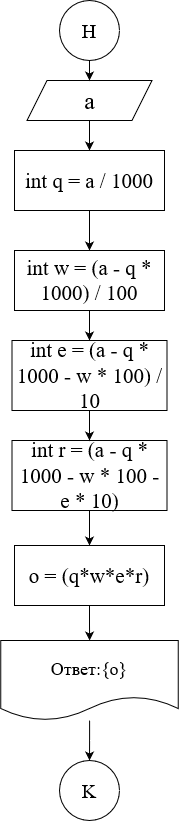

The diagram above was exported from draw.io. Its source (the exported page's mxGraphModel, read from the mxfile embedded in the PNG):
<mxGraphModel dx="1038" dy="564" grid="1" gridSize="10" guides="1" tooltips="1" connect="1" arrows="1" fold="1" page="1" pageScale="1" pageWidth="827" pageHeight="1169" math="0" shadow="0">
  <root>
    <mxCell id="WIyWlLk6GJQsqaUBKTNV-0" />
    <mxCell id="WIyWlLk6GJQsqaUBKTNV-1" parent="WIyWlLk6GJQsqaUBKTNV-0" />
    <mxCell id="FQJYrfYRQeFTtzpLUBO6-1" value="a" style="shape=parallelogram;perimeter=parallelogramPerimeter;whiteSpace=wrap;html=1;fixedSize=1;fontFamily=Times New Roman;fontSize=24;" parent="WIyWlLk6GJQsqaUBKTNV-1" vertex="1">
      <mxGeometry x="337.5" y="90" width="125" height="40" as="geometry" />
    </mxCell>
    <mxCell id="FQJYrfYRQeFTtzpLUBO6-7" style="edgeStyle=orthogonalEdgeStyle;rounded=0;orthogonalLoop=1;jettySize=auto;html=1;fontFamily=Times New Roman;fontSize=21;" parent="WIyWlLk6GJQsqaUBKTNV-1" source="FQJYrfYRQeFTtzpLUBO6-2" edge="1">
      <mxGeometry relative="1" as="geometry">
        <mxPoint x="400" y="90" as="targetPoint" />
        <Array as="points">
          <mxPoint x="400" y="90" />
        </Array>
      </mxGeometry>
    </mxCell>
    <mxCell id="FQJYrfYRQeFTtzpLUBO6-2" value="Н" style="ellipse;whiteSpace=wrap;html=1;aspect=fixed;fontFamily=Times New Roman;fontSize=20;" parent="WIyWlLk6GJQsqaUBKTNV-1" vertex="1">
      <mxGeometry x="370" y="10" width="60" height="60" as="geometry" />
    </mxCell>
    <mxCell id="FQJYrfYRQeFTtzpLUBO6-6" value="" style="endArrow=classic;html=1;rounded=0;fontFamily=Times New Roman;fontSize=21;exitX=0.5;exitY=1;exitDx=0;exitDy=0;" parent="WIyWlLk6GJQsqaUBKTNV-1" source="FQJYrfYRQeFTtzpLUBO6-1" edge="1">
      <mxGeometry width="50" height="50" relative="1" as="geometry">
        <mxPoint x="390" y="250" as="sourcePoint" />
        <mxPoint x="400" y="160" as="targetPoint" />
      </mxGeometry>
    </mxCell>
    <mxCell id="Gd9MHqMUqPxAukItse10-13" value="" style="edgeStyle=orthogonalEdgeStyle;rounded=0;orthogonalLoop=1;jettySize=auto;html=1;fontSize=24;fontColor=#000000;" edge="1" parent="WIyWlLk6GJQsqaUBKTNV-1" source="FQJYrfYRQeFTtzpLUBO6-11" target="Gd9MHqMUqPxAukItse10-12">
      <mxGeometry relative="1" as="geometry" />
    </mxCell>
    <mxCell id="FQJYrfYRQeFTtzpLUBO6-11" value="Ответ:{o}" style="shape=document;whiteSpace=wrap;html=1;boundedLbl=1;labelBackgroundColor=none;fontFamily=Times New Roman;fontSize=18;" parent="WIyWlLk6GJQsqaUBKTNV-1" vertex="1">
      <mxGeometry x="311.25" y="650" width="177.5" height="80" as="geometry" />
    </mxCell>
    <mxCell id="Gd9MHqMUqPxAukItse10-27" value="" style="edgeStyle=orthogonalEdgeStyle;rounded=0;orthogonalLoop=1;jettySize=auto;html=1;fontSize=24;fontColor=#000000;" edge="1" parent="WIyWlLk6GJQsqaUBKTNV-1" source="Gd9MHqMUqPxAukItse10-3" target="Gd9MHqMUqPxAukItse10-23">
      <mxGeometry relative="1" as="geometry" />
    </mxCell>
    <mxCell id="Gd9MHqMUqPxAukItse10-3" value="int r = (a - q * 1000 - w * 100 - e * 10)" style="rounded=0;whiteSpace=wrap;html=1;fontFamily=Times New Roman;fontSize=21;" vertex="1" parent="WIyWlLk6GJQsqaUBKTNV-1">
      <mxGeometry x="322.5" y="450" width="155" height="70" as="geometry" />
    </mxCell>
    <mxCell id="Gd9MHqMUqPxAukItse10-12" value="K" style="ellipse;whiteSpace=wrap;html=1;aspect=fixed;fontFamily=Times New Roman;fontSize=20;" vertex="1" parent="WIyWlLk6GJQsqaUBKTNV-1">
      <mxGeometry x="370" y="770" width="60" height="60" as="geometry" />
    </mxCell>
    <mxCell id="Gd9MHqMUqPxAukItse10-32" style="edgeStyle=orthogonalEdgeStyle;rounded=0;orthogonalLoop=1;jettySize=auto;html=1;entryX=0.5;entryY=0;entryDx=0;entryDy=0;fontSize=24;fontColor=#000000;" edge="1" parent="WIyWlLk6GJQsqaUBKTNV-1" source="Gd9MHqMUqPxAukItse10-17" target="Gd9MHqMUqPxAukItse10-21">
      <mxGeometry relative="1" as="geometry" />
    </mxCell>
    <mxCell id="Gd9MHqMUqPxAukItse10-17" value="int q = a / 1000" style="rounded=0;whiteSpace=wrap;html=1;fontFamily=Times New Roman;fontSize=21;" vertex="1" parent="WIyWlLk6GJQsqaUBKTNV-1">
      <mxGeometry x="325" y="160" width="150" height="60" as="geometry" />
    </mxCell>
    <mxCell id="Gd9MHqMUqPxAukItse10-33" value="" style="edgeStyle=orthogonalEdgeStyle;rounded=0;orthogonalLoop=1;jettySize=auto;html=1;fontSize=24;fontColor=#000000;" edge="1" parent="WIyWlLk6GJQsqaUBKTNV-1" source="Gd9MHqMUqPxAukItse10-21" target="Gd9MHqMUqPxAukItse10-22">
      <mxGeometry relative="1" as="geometry" />
    </mxCell>
    <mxCell id="Gd9MHqMUqPxAukItse10-21" value="int w = (a - q * 1000) / 100" style="rounded=0;whiteSpace=wrap;html=1;fontFamily=Times New Roman;fontSize=21;" vertex="1" parent="WIyWlLk6GJQsqaUBKTNV-1">
      <mxGeometry x="325" y="260" width="150" height="60" as="geometry" />
    </mxCell>
    <mxCell id="Gd9MHqMUqPxAukItse10-26" value="" style="edgeStyle=orthogonalEdgeStyle;rounded=0;orthogonalLoop=1;jettySize=auto;html=1;fontSize=24;fontColor=#000000;" edge="1" parent="WIyWlLk6GJQsqaUBKTNV-1" source="Gd9MHqMUqPxAukItse10-22" target="Gd9MHqMUqPxAukItse10-3">
      <mxGeometry relative="1" as="geometry" />
    </mxCell>
    <mxCell id="Gd9MHqMUqPxAukItse10-22" value="int e = (a - q * 1000 - w * 100) / 10" style="rounded=0;whiteSpace=wrap;html=1;fontFamily=Times New Roman;fontSize=21;" vertex="1" parent="WIyWlLk6GJQsqaUBKTNV-1">
      <mxGeometry x="322.5" y="350" width="155" height="70" as="geometry" />
    </mxCell>
    <mxCell id="Gd9MHqMUqPxAukItse10-28" value="" style="edgeStyle=orthogonalEdgeStyle;rounded=0;orthogonalLoop=1;jettySize=auto;html=1;fontSize=24;fontColor=#000000;" edge="1" parent="WIyWlLk6GJQsqaUBKTNV-1" source="Gd9MHqMUqPxAukItse10-23" target="FQJYrfYRQeFTtzpLUBO6-11">
      <mxGeometry relative="1" as="geometry" />
    </mxCell>
    <mxCell id="Gd9MHqMUqPxAukItse10-23" value="o = (q*w*e*r)" style="rounded=0;whiteSpace=wrap;html=1;fontFamily=Times New Roman;fontSize=21;" vertex="1" parent="WIyWlLk6GJQsqaUBKTNV-1">
      <mxGeometry x="325" y="555" width="150" height="60" as="geometry" />
    </mxCell>
  </root>
</mxGraphModel>